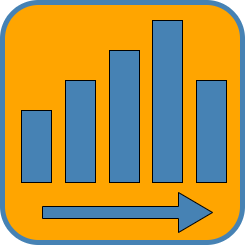

The diagram above was exported from draw.io. Its source (the exported page's mxGraphModel, read from the mxfile embedded in the PNG):
<mxGraphModel dx="2046" dy="653" grid="1" gridSize="10" guides="1" tooltips="1" connect="1" arrows="1" fold="1" page="1" pageScale="1" pageWidth="827" pageHeight="1169" math="0" shadow="0">
  <root>
    <mxCell id="0" />
    <mxCell id="1" parent="0" />
    <mxCell id="2" value="" style="rounded=1;whiteSpace=wrap;html=1;fillColor=#FFA500;strokeColor=#4682B4;strokeWidth=5;direction=west;" vertex="1" parent="1">
      <mxGeometry x="560" y="400" width="240" height="240" as="geometry" />
    </mxCell>
    <mxCell id="3" value="" style="rounded=0;whiteSpace=wrap;html=1;strokeColor=default;fillColor=#4682B4;direction=west;" vertex="1" parent="1">
      <mxGeometry x="579" y="508" width="30" height="72" as="geometry" />
    </mxCell>
    <mxCell id="4" value="" style="rounded=0;whiteSpace=wrap;html=1;strokeColor=default;fillColor=#4682B4;direction=west;" vertex="1" parent="1">
      <mxGeometry x="754" y="478" width="30" height="102" as="geometry" />
    </mxCell>
    <mxCell id="5" value="" style="rounded=0;whiteSpace=wrap;html=1;strokeColor=default;fillColor=#4682B4;direction=west;" vertex="1" parent="1">
      <mxGeometry x="667" y="448" width="30" height="132" as="geometry" />
    </mxCell>
    <mxCell id="6" value="" style="rounded=0;whiteSpace=wrap;html=1;strokeColor=default;fillColor=#4682B4;direction=west;" vertex="1" parent="1">
      <mxGeometry x="710" y="418" width="30" height="162" as="geometry" />
    </mxCell>
    <mxCell id="7" value="" style="rounded=0;whiteSpace=wrap;html=1;strokeColor=default;fillColor=#4682B4;direction=west;" vertex="1" parent="1">
      <mxGeometry x="623" y="478" width="30" height="102" as="geometry" />
    </mxCell>
    <mxCell id="8" value="" style="shape=singleArrow;whiteSpace=wrap;html=1;fillColor=#4682B4;strokeColor=default;" vertex="1" parent="1">
      <mxGeometry x="600" y="590" width="170" height="40" as="geometry" />
    </mxCell>
  </root>
</mxGraphModel>